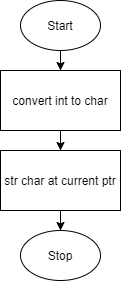

The diagram above was exported from draw.io. Its source (the exported page's mxGraphModel, read from the mxfile embedded in the PNG):
<mxGraphModel dx="292" dy="266" grid="1" gridSize="10" guides="1" tooltips="1" connect="1" arrows="1" fold="1" page="1" pageScale="1" pageWidth="850" pageHeight="1100" math="0" shadow="0">
  <root>
    <mxCell id="0" />
    <mxCell id="1" parent="0" />
    <mxCell id="6" style="edgeStyle=orthogonalEdgeStyle;rounded=0;orthogonalLoop=1;jettySize=auto;html=1;entryX=0.5;entryY=0;entryDx=0;entryDy=0;" edge="1" parent="1" source="2" target="3">
      <mxGeometry relative="1" as="geometry" />
    </mxCell>
    <mxCell id="2" value="Start" style="ellipse;whiteSpace=wrap;html=1;" vertex="1" parent="1">
      <mxGeometry x="240" width="80" height="50" as="geometry" />
    </mxCell>
    <mxCell id="7" style="edgeStyle=orthogonalEdgeStyle;rounded=0;orthogonalLoop=1;jettySize=auto;html=1;entryX=0.5;entryY=0;entryDx=0;entryDy=0;" edge="1" parent="1" source="3" target="4">
      <mxGeometry relative="1" as="geometry" />
    </mxCell>
    <mxCell id="3" value="convert int to char" style="rounded=0;whiteSpace=wrap;html=1;" vertex="1" parent="1">
      <mxGeometry x="220" y="70" width="120" height="60" as="geometry" />
    </mxCell>
    <mxCell id="8" style="edgeStyle=orthogonalEdgeStyle;rounded=0;orthogonalLoop=1;jettySize=auto;html=1;entryX=0.5;entryY=0;entryDx=0;entryDy=0;" edge="1" parent="1" source="4" target="5">
      <mxGeometry relative="1" as="geometry" />
    </mxCell>
    <mxCell id="4" value="str char at current ptr" style="rounded=0;whiteSpace=wrap;html=1;" vertex="1" parent="1">
      <mxGeometry x="220" y="150" width="120" height="60" as="geometry" />
    </mxCell>
    <mxCell id="5" value="Stop" style="ellipse;whiteSpace=wrap;html=1;" vertex="1" parent="1">
      <mxGeometry x="240" y="230" width="80" height="50" as="geometry" />
    </mxCell>
  </root>
</mxGraphModel>